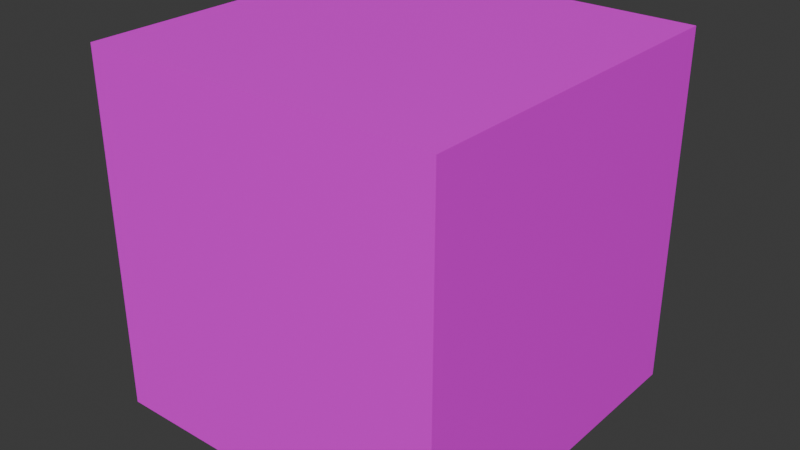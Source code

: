 # Source: door.blend  (saved by Blender 4.4.32; exported with 4.5.12 LTS)
import bpy
from mathutils import Matrix  # noqa: F401  (used for matrix-valued properties, if any)

bpy.ops.wm.read_factory_settings(use_empty=True)
scene = bpy.context.scene
scene.name = 'Scene'

# ---- collections
col_collection = bpy.data.collections.new('Collection'); scene.collection.children.link(col_collection)

# ---- images (referenced by path relative to the original .blend; pixels are not part of the script)
import os
ASSET_DIR = os.environ.get("B2B_ASSET_DIR", "")  # directory of the original .blend (textures are referenced by path, not embedded)
HERE = os.path.dirname(os.path.abspath(__file__))  # packed textures are extracted next to this script under _unpacked/

def load_image(name, relpath, width, height, colorspace="sRGB"):
    """Load a texture the original file referenced (path relative to the .blend, or extracted next to this script)."""
    p = next((c for c in (os.path.join(HERE, relpath), os.path.join(ASSET_DIR, relpath)) if relpath and os.path.exists(c)), "")
    if p:
        img = bpy.data.images.load(p, check_existing=True)
        img.name = name
    else:  # same state as the original file: an image datablock whose file is absent (Cycles renders it pink)
        img = bpy.data.images.new(name, width, height)
        img.source = "FILE"
        img.filepath = "//" + (relpath or name)
    img.colorspace_settings.name = colorspace
    return img
img_uv_door_png = load_image('uv_door.png', 'uv_door.png', 1024, 1024, 'sRGB')

# ---- materials (node trees are filled in below, after node groups)
mat_x = bpy.data.materials.new('マテリアル')

# ---- material node trees
mat_x.use_nodes = True; mat_x.node_tree.nodes.clear()
_N = mat_x.node_tree.nodes; _L = mat_x.node_tree.links
n0 = _N.new('ShaderNodeBsdfPrincipled'); n0.name = 'プリンシプルBSDF'; n0.location = (10, 300)
n1 = _N.new('ShaderNodeOutputMaterial'); n1.name = 'マテリアル出力'; n1.location = (300, 300)
n2 = _N.new('ShaderNodeTexImage'); n2.name = '画像テクスチャ'; n2.location = (-280, 275)
n2.image = img_uv_door_png
_L.new(n0.outputs[0], n1.inputs[0])
_L.new(n2.outputs[0], n0.inputs[0])
n1.is_active_output = True

# ---- world
world_world = bpy.data.worlds.new('World'); scene.world = world_world
world_world.use_nodes = True; world_world.node_tree.nodes.clear()
_N = world_world.node_tree.nodes; _L = world_world.node_tree.links
n0 = _N.new('ShaderNodeOutputWorld'); n0.name = 'World Output'; n0.location = (300, 300)
n1 = _N.new('ShaderNodeBackground'); n1.name = 'Background'; n1.location = (10, 300)
n1.inputs[0].default_value = (0.05088, 0.05088, 0.05088, 1.0)
_L.new(n1.outputs[0], n0.inputs[0])
n0.is_active_output = True
world_world.color = (0.05088, 0.05088, 0.05088)
world_world.sun_shadow_jitter_overblur = 0.0

# ---- meshes
me_x = bpy.data.meshes.new('立方体')
me_x.from_pydata([(-1.0, -1.0, -1.0), (-1.0, -1.0, 1.0), (-1.0, 1.0, -1.0), (-1.0, 1.0, 1.0), (1.0, -1.0, -1.0), (1.0, -1.0, 1.0), (1.0, 1.0, -1.0), (1.0, 1.0, 1.0)], [], [(1, 2, 0), (3, 6, 2), (7, 4, 6), (5, 0, 4), (6, 0, 2), (3, 5, 7), (1, 3, 2), (3, 7, 6), (7, 5, 4), (5, 1, 0), (6, 4, 0), (3, 1, 5)])
_uv = me_x.uv_layers.new(name='UVマップ')
_uv.uv.foreach_set('vector', [0.5, 0.75, 0.25, 0.5, 0.5, 0.5, 0.25, 0.75, 8.657e-05, 0.5, 0.25, 0.5, 0.25, 8.656e-05, 0.5, 0.25, 0.25, 0.25, 0.75, 0.75, 0.5, 0.5, 0.75, 0.5, 0.25, 0.25, 0.5, 0.5, 0.25, 0.5, 0.25, 0.75, 0.5, 0.9999, 0.25, 0.9999, 0.5, 0.75, 0.25, 0.75, 0.25, 0.5, 0.25, 0.75, 8.656e-05, 0.75, 8.657e-05, 0.5, 0.25, 8.656e-05, 0.5, 8.662e-05, 0.5, 0.25, 0.75, 0.75, 0.5, 0.75, 0.5, 0.5, 0.25, 0.25, 0.5, 0.25, 0.5, 0.5, 0.25, 0.75, 0.5, 0.75, 0.5, 0.9999])
me_x.materials.append(mat_x)
me_x.update()

# ---- objects
ob_x = bpy.data.objects.new('立方体', me_x)

# ---- transforms, parenting, visibility, modifiers, constraints
ob_x.location = (0.0, 0.0, 0.0)
ob_x.rotation_euler = (-0.0, 1.571, -0.0)
ob_x.scale = (0.5, 0.5, 0.5)

# ---- collection membership
col_collection.objects.link(ob_x)

# ---- scene / render settings (as saved in the file)
scene.frame_start = 1; scene.frame_end = 250; scene.frame_set(1)
scene.render.engine = 'BLENDER_EEVEE_NEXT'
bpy.context.view_layer.update()

# ---- added for rendering (the .blend has no active camera and no usable light): camera, sun
cam_auto = bpy.data.cameras.new('AutoCamera')
cam_auto.lens = 50.0
cam_auto.sensor_width = 36.0
cam_auto.clip_end = 1000.0
ob_auto_camera = bpy.data.objects.new('AutoCamera', cam_auto)
scene.collection.objects.link(ob_auto_camera)
ob_auto_camera.location = (1.60254, -1.92304, 1.28203)
ob_auto_camera.rotation_euler = (1.09748, -7.21219e-08, 0.694738)
scene.camera = ob_auto_camera
light_auto_sun = bpy.data.lights.new('AutoSun', 'SUN')
light_auto_sun.energy = 3.0
light_auto_sun.angle = 0.0523599
ob_auto_sun = bpy.data.objects.new('AutoSun', light_auto_sun)
scene.collection.objects.link(ob_auto_sun)
ob_auto_sun.rotation_euler = (0.872665, 0.174533, 0.523599)
bpy.context.view_layer.update()
